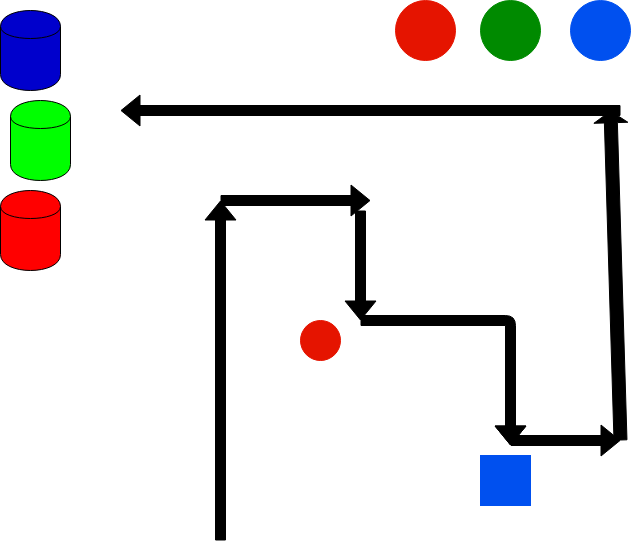

The diagram above was exported from draw.io. Its source (the exported page's mxGraphModel, read from the mxfile embedded in the PNG):
<mxGraphModel dx="1026" dy="727" grid="1" gridSize="10" guides="1" tooltips="1" connect="1" arrows="1" fold="1" page="1" pageScale="1" pageWidth="850" pageHeight="1100" background="#ffffff" math="0" shadow="0">
  <root>
    <mxCell id="0" />
    <mxCell id="1" parent="0" />
    <mxCell id="4" value="" style="shape=flexArrow;endArrow=classic;html=1;fillColor=#000000;" edge="1" parent="1">
      <mxGeometry width="50" height="50" relative="1" as="geometry">
        <mxPoint x="660" y="180" as="sourcePoint" />
        <mxPoint x="160" y="180" as="targetPoint" />
      </mxGeometry>
    </mxCell>
    <mxCell id="5" value="" style="shape=flexArrow;endArrow=classic;html=1;fillColor=#000000;strokeColor=#000000;width=13;endSize=3.6;" edge="1" parent="1">
      <mxGeometry width="50" height="50" relative="1" as="geometry">
        <mxPoint x="660" y="510" as="sourcePoint" />
        <mxPoint x="650" y="180" as="targetPoint" />
      </mxGeometry>
    </mxCell>
    <mxCell id="6" value="" style="shape=flexArrow;endArrow=classic;html=1;fillColor=#000000;strokeColor=#000000;" edge="1" parent="1">
      <mxGeometry width="50" height="50" relative="1" as="geometry">
        <mxPoint x="550" y="510" as="sourcePoint" />
        <mxPoint x="660" y="510" as="targetPoint" />
        <Array as="points" />
      </mxGeometry>
    </mxCell>
    <mxCell id="9" value="" style="shape=flexArrow;endArrow=classic;html=1;fillColor=#000000;strokeColor=#000000;" edge="1" parent="1">
      <mxGeometry width="50" height="50" relative="1" as="geometry">
        <mxPoint x="400" y="390" as="sourcePoint" />
        <mxPoint x="550" y="515" as="targetPoint" />
        <Array as="points">
          <mxPoint x="550" y="390" />
        </Array>
      </mxGeometry>
    </mxCell>
    <mxCell id="10" value="" style="shape=flexArrow;endArrow=classic;html=1;fillColor=#000000;" edge="1" parent="1">
      <mxGeometry width="50" height="50" relative="1" as="geometry">
        <mxPoint x="400" y="280" as="sourcePoint" />
        <mxPoint x="400" y="390" as="targetPoint" />
      </mxGeometry>
    </mxCell>
    <mxCell id="11" value="" style="shape=flexArrow;endArrow=classic;html=1;fillColor=#000000;" edge="1" parent="1">
      <mxGeometry width="50" height="50" relative="1" as="geometry">
        <mxPoint x="260" y="610" as="sourcePoint" />
        <mxPoint x="260" y="270" as="targetPoint" />
      </mxGeometry>
    </mxCell>
    <mxCell id="12" value="" style="shape=flexArrow;endArrow=classic;html=1;fillColor=#000000;" edge="1" parent="1">
      <mxGeometry width="50" height="50" relative="1" as="geometry">
        <mxPoint x="260" y="270" as="sourcePoint" />
        <mxPoint x="410" y="270" as="targetPoint" />
        <Array as="points" />
      </mxGeometry>
    </mxCell>
    <mxCell id="13" value="" style="shape=cylinder;whiteSpace=wrap;html=1;boundedLbl=1;backgroundOutline=1;fillColor=#0000CC;" vertex="1" parent="1">
      <mxGeometry x="40" y="80" width="60" height="80" as="geometry" />
    </mxCell>
    <mxCell id="14" value="" style="shape=cylinder;whiteSpace=wrap;html=1;boundedLbl=1;backgroundOutline=1;fillColor=#00FF00;" vertex="1" parent="1">
      <mxGeometry x="50" y="170" width="60" height="80" as="geometry" />
    </mxCell>
    <mxCell id="15" value="" style="shape=cylinder;whiteSpace=wrap;html=1;boundedLbl=1;backgroundOutline=1;fillColor=#FF0000;" vertex="1" parent="1">
      <mxGeometry x="40" y="260" width="60" height="80" as="geometry" />
    </mxCell>
    <mxCell id="16" value="" style="ellipse;whiteSpace=wrap;html=1;aspect=fixed;fillColor=#0050ef;strokeColor=#0050ef;" vertex="1" parent="1">
      <mxGeometry x="610" y="70" width="60" height="60" as="geometry" />
    </mxCell>
    <mxCell id="17" value="" style="ellipse;whiteSpace=wrap;html=1;aspect=fixed;fillColor=#008a00;strokeColor=#008a00;" vertex="1" parent="1">
      <mxGeometry x="520" y="70" width="60" height="60" as="geometry" />
    </mxCell>
    <mxCell id="18" value="" style="ellipse;whiteSpace=wrap;html=1;aspect=fixed;fillColor=#e51400;strokeColor=#e51400;" vertex="1" parent="1">
      <mxGeometry x="435" y="70" width="60" height="60" as="geometry" />
    </mxCell>
    <mxCell id="19" value="" style="ellipse;whiteSpace=wrap;html=1;aspect=fixed;fillColor=#e51400;strokeColor=#e51400;" vertex="1" parent="1">
      <mxGeometry x="340" y="390" width="40" height="40" as="geometry" />
    </mxCell>
    <mxCell id="20" value="" style="whiteSpace=wrap;html=1;aspect=fixed;fillColor=#0050ef;strokeColor=#0050ef;" vertex="1" parent="1">
      <mxGeometry x="520" y="525" width="50" height="50" as="geometry" />
    </mxCell>
  </root>
</mxGraphModel>